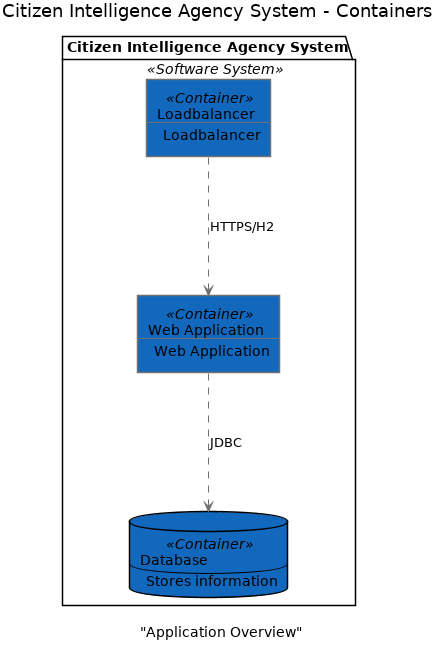

The diagram above was rendered by PlantUML. Its source (embedded in the PNG):
@startuml(id="Container_view")
scale max 16384x16384
title Citizen Intelligence Agency System - Containers
caption "Application Overview"

skinparam {
  shadowing false
  arrowColor #707070
  actorBorderColor #707070
  componentBorderColor #707070
  rectangleBorderColor #707070
  noteBackgroundColor #ffffff
  noteBorderColor #707070
}
package "Citizen Intelligence Agency System" <<Software System>> {
  database 166 <<Container>> #1168bd [
    Database
    --
    Stores information
  ]
  rectangle 8 <<Container>> #1168bd [
    Loadbalancer
    --
    Loadbalancer
  ]
  rectangle 9 <<Container>> #1168bd [
    Web Application
    --
    Web Application
  ]
}
8 .[#707070].> 9 : HTTPS/H2
9 .[#707070].> 166 : JDBC
@enduml